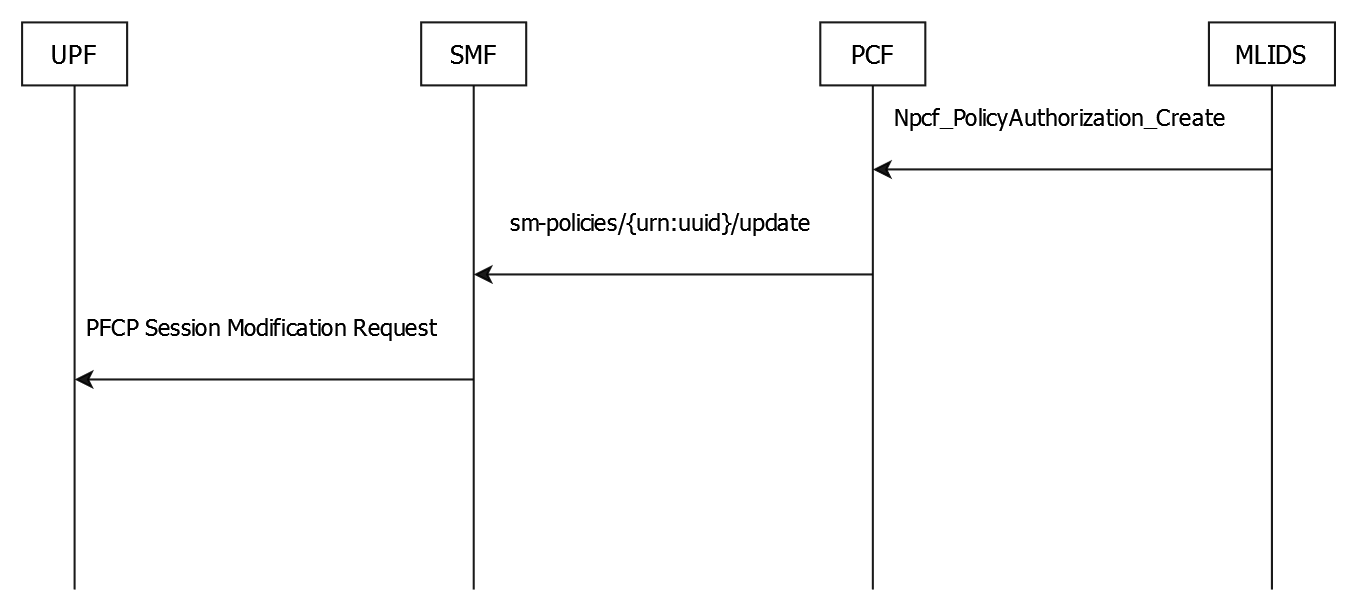

The diagram above was exported from draw.io. Its source (the exported page's mxGraphModel, read from the mxfile embedded in the PNG):
<mxGraphModel dx="988" dy="530" grid="1" gridSize="10" guides="1" tooltips="1" connect="1" arrows="1" fold="1" page="1" pageScale="1" pageWidth="850" pageHeight="1100" math="0" shadow="0">
  <root>
    <mxCell id="0" />
    <mxCell id="1" parent="0" />
    <mxCell id="UoJ8DbCMdCZvxKPBIseP-12" value="Npcf_PolicyAuthorization_Create" style="edgeStyle=orthogonalEdgeStyle;rounded=0;orthogonalLoop=1;jettySize=auto;html=1;fontFamily=Tahoma;opacity=90;shadow=0;" edge="1" parent="1">
      <mxGeometry x="0.0606" y="-25" relative="1" as="geometry">
        <mxPoint x="760" y="280" as="sourcePoint" />
        <mxPoint x="570" y="280" as="targetPoint" />
        <mxPoint as="offset" />
      </mxGeometry>
    </mxCell>
    <mxCell id="UoJ8DbCMdCZvxKPBIseP-31" style="edgeStyle=orthogonalEdgeStyle;rounded=0;orthogonalLoop=1;jettySize=auto;html=1;endArrow=none;endFill=0;opacity=90;shadow=0;" edge="1" parent="1" source="hiNoReXvEXL5pm_EN6Or-4">
      <mxGeometry relative="1" as="geometry">
        <mxPoint x="760" y="480" as="targetPoint" />
      </mxGeometry>
    </mxCell>
    <mxCell id="hiNoReXvEXL5pm_EN6Or-4" value="MLIDS" style="rounded=0;whiteSpace=wrap;html=1;flipH=1;fontFamily=Tahoma;opacity=90;shadow=0;" parent="1" vertex="1">
      <mxGeometry x="730" y="210" width="60" height="30" as="geometry" />
    </mxCell>
    <mxCell id="UoJ8DbCMdCZvxKPBIseP-25" style="edgeStyle=orthogonalEdgeStyle;rounded=0;orthogonalLoop=1;jettySize=auto;html=1;fontFamily=Tahoma;endArrow=none;endFill=0;opacity=90;shadow=0;" edge="1" parent="1" source="UoJ8DbCMdCZvxKPBIseP-1">
      <mxGeometry relative="1" as="geometry">
        <mxPoint x="380" y="480" as="targetPoint" />
      </mxGeometry>
    </mxCell>
    <mxCell id="UoJ8DbCMdCZvxKPBIseP-1" value="SMF" style="rounded=0;whiteSpace=wrap;html=1;flipV=1;flipH=1;fontFamily=Tahoma;opacity=90;shadow=0;" vertex="1" parent="1">
      <mxGeometry x="355" y="210" width="50" height="30" as="geometry" />
    </mxCell>
    <mxCell id="UoJ8DbCMdCZvxKPBIseP-26" style="edgeStyle=orthogonalEdgeStyle;rounded=0;orthogonalLoop=1;jettySize=auto;html=1;fontFamily=Tahoma;endArrow=none;endFill=0;opacity=90;shadow=0;" edge="1" parent="1" source="UoJ8DbCMdCZvxKPBIseP-2">
      <mxGeometry relative="1" as="geometry">
        <mxPoint x="570" y="480" as="targetPoint" />
      </mxGeometry>
    </mxCell>
    <mxCell id="UoJ8DbCMdCZvxKPBIseP-2" value="PCF" style="rounded=0;whiteSpace=wrap;html=1;flipV=1;flipH=1;fontFamily=Tahoma;opacity=90;shadow=0;" vertex="1" parent="1">
      <mxGeometry x="545" y="210" width="50" height="30" as="geometry" />
    </mxCell>
    <mxCell id="UoJ8DbCMdCZvxKPBIseP-32" style="edgeStyle=orthogonalEdgeStyle;rounded=0;orthogonalLoop=1;jettySize=auto;html=1;endArrow=none;endFill=0;opacity=90;shadow=0;" edge="1" parent="1" source="UoJ8DbCMdCZvxKPBIseP-9">
      <mxGeometry relative="1" as="geometry">
        <mxPoint x="190" y="480" as="targetPoint" />
      </mxGeometry>
    </mxCell>
    <mxCell id="UoJ8DbCMdCZvxKPBIseP-9" value="&lt;div&gt;UPF&lt;/div&gt;" style="rounded=0;whiteSpace=wrap;html=1;flipH=1;fontFamily=Tahoma;opacity=90;shadow=0;" vertex="1" parent="1">
      <mxGeometry x="165" y="210" width="50" height="30" as="geometry" />
    </mxCell>
    <mxCell id="UoJ8DbCMdCZvxKPBIseP-23" value="&lt;font&gt;sm-policies/{urn:uuid}/update&lt;/font&gt;" style="edgeStyle=orthogonalEdgeStyle;rounded=0;orthogonalLoop=1;jettySize=auto;html=1;fontFamily=Tahoma;opacity=90;shadow=0;" edge="1" parent="1">
      <mxGeometry x="0.0606" y="-25" relative="1" as="geometry">
        <mxPoint x="570" y="330" as="sourcePoint" />
        <mxPoint x="380" y="330" as="targetPoint" />
        <mxPoint as="offset" />
      </mxGeometry>
    </mxCell>
    <mxCell id="UoJ8DbCMdCZvxKPBIseP-30" value="&lt;div align=&quot;center&quot;&gt;&lt;font&gt;PFCP Session Modification Request&lt;/font&gt;&lt;/div&gt;" style="edgeStyle=orthogonalEdgeStyle;rounded=0;orthogonalLoop=1;jettySize=auto;html=1;align=center;fontFamily=Tahoma;opacity=90;shadow=0;" edge="1" parent="1">
      <mxGeometry x="0.0606" y="-25" relative="1" as="geometry">
        <mxPoint x="380" y="380" as="sourcePoint" />
        <mxPoint x="190" y="380" as="targetPoint" />
        <mxPoint as="offset" />
      </mxGeometry>
    </mxCell>
  </root>
</mxGraphModel>